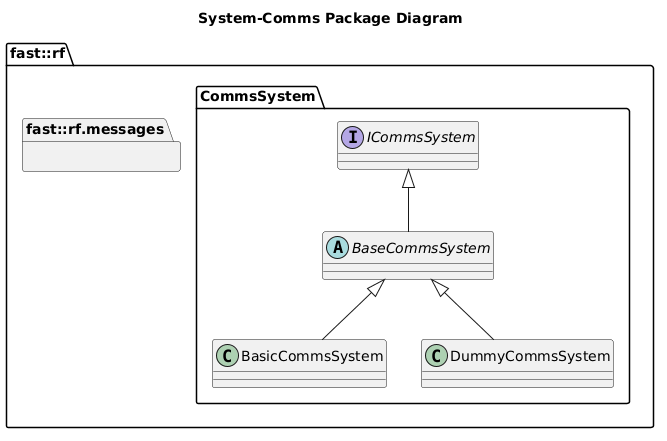

The diagram above was rendered by PlantUML. Its source (embedded in the PNG):
@startuml
title System-Comms Package Diagram

namespace fast::rf {
  namespace messages  {}
  namespace CommsSystem {
    interface ICommsSystem {
    }
    abstract BaseCommsSystem {
    }
    ICommsSystem <|-- BaseCommsSystem
    class BasicCommsSystem {

    }
    BaseCommsSystem <|-- BasicCommsSystem
    class DummyCommsSystem  {
    }
    BaseCommsSystem <|-- DummyCommsSystem
  }
}
@enduml